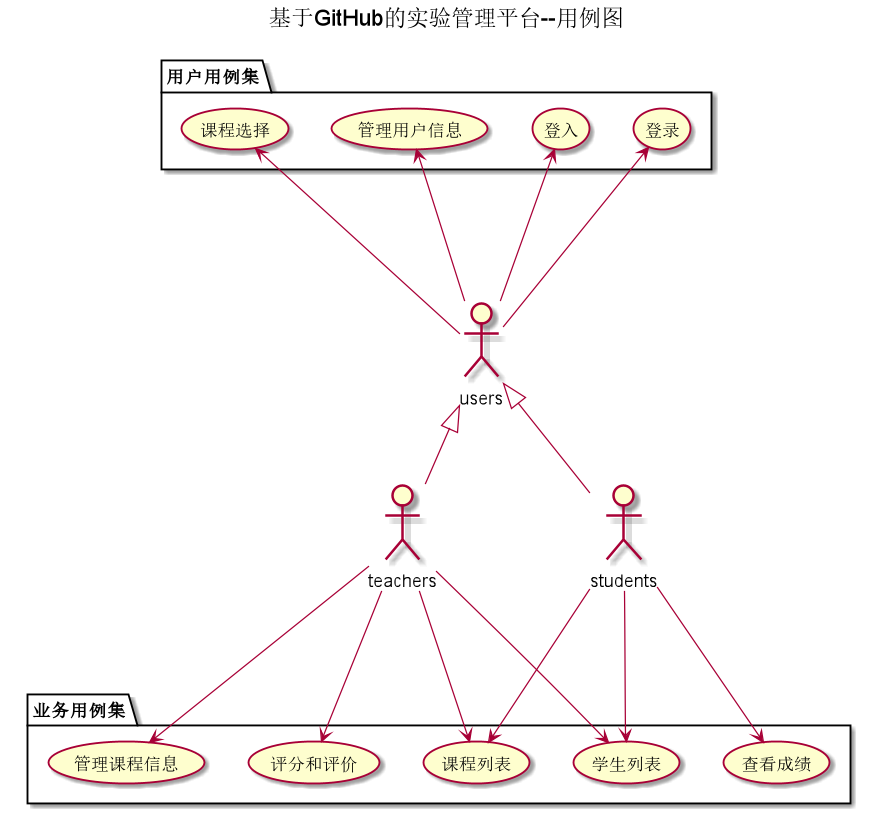

The diagram above was rendered by PlantUML. Its source (embedded in the PNG):
@startuml
title 基于GitHub的实验管理平台--用例图
actor teachers
actor students
actor users
users <|-- teachers
users <|-- students

package 用户用例集 {
users --up-> (登录)
users --up-> (登入)
users --up-> (管理用户信息)
users --up-> (课程选择)
}
package 业务用例集 {
teachers ---> (评分和评价)
teachers ---> (学生列表)
teachers ---> (课程列表)
teachers ---> (管理课程信息)
students ---> (学生列表)
students ---> (查看成绩)
students ---> (课程列表)
}

@enduml